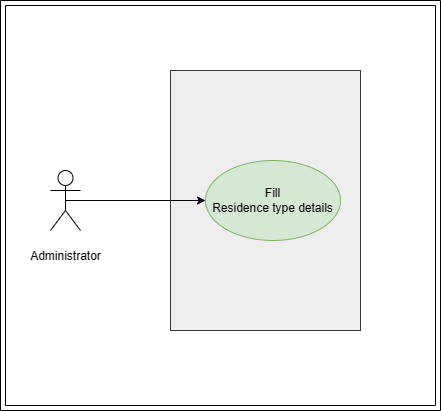

The diagram above was exported from draw.io. Its source (the exported page's mxGraphModel, read from the mxfile embedded in the PNG):
<mxGraphModel dx="1387" dy="788" grid="1" gridSize="10" guides="1" tooltips="1" connect="1" arrows="1" fold="1" page="1" pageScale="1" pageWidth="850" pageHeight="1100" math="0" shadow="0">
  <root>
    <mxCell id="0" />
    <mxCell id="1" parent="0" />
    <mxCell id="ZyspxEyynHQDabJRNB2a-2" value="" style="rounded=0;whiteSpace=wrap;html=1;fillColor=#eeeeee;strokeColor=#36393d;" parent="1" vertex="1">
      <mxGeometry x="290" y="230" width="190" height="260" as="geometry" />
    </mxCell>
    <mxCell id="ZyspxEyynHQDabJRNB2a-3" value="Fill Residence&lt;span style=&quot;background-color: initial;&quot;&gt;&amp;nbsp;type&lt;/span&gt;&lt;span style=&quot;background-color: initial;&quot;&gt;&amp;nbsp;details&lt;/span&gt;" style="ellipse;whiteSpace=wrap;html=1;fillColor=#d5e8d4;strokeColor=#82b366;" parent="1" vertex="1">
      <mxGeometry x="325" y="320" width="135" height="80" as="geometry" />
    </mxCell>
    <mxCell id="ZyspxEyynHQDabJRNB2a-7" style="edgeStyle=orthogonalEdgeStyle;rounded=0;orthogonalLoop=1;jettySize=auto;html=1;exitX=0.5;exitY=0.5;exitDx=0;exitDy=0;exitPerimeter=0;" parent="1" source="ZyspxEyynHQDabJRNB2a-4" target="ZyspxEyynHQDabJRNB2a-3" edge="1">
      <mxGeometry relative="1" as="geometry" />
    </mxCell>
    <mxCell id="ZyspxEyynHQDabJRNB2a-4" value="&lt;p class=&quot;MsoNormal&quot;&gt;Administrator&lt;/p&gt;" style="shape=umlActor;verticalLabelPosition=bottom;verticalAlign=top;html=1;outlineConnect=0;" parent="1" vertex="1">
      <mxGeometry x="170" y="330" width="30" height="60" as="geometry" />
    </mxCell>
    <mxCell id="ZyspxEyynHQDabJRNB2a-9" value="" style="verticalLabelPosition=bottom;verticalAlign=top;html=1;shape=mxgraph.basic.frame;dx=5;whiteSpace=wrap;strokeColor=default;fillColor=none;" parent="1" vertex="1">
      <mxGeometry x="120" y="160" width="440" height="410" as="geometry" />
    </mxCell>
  </root>
</mxGraphModel>